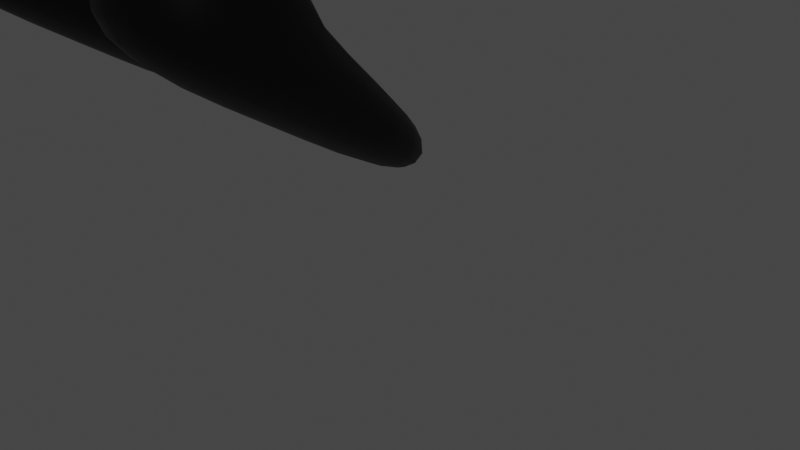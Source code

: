 # Source: person_model.blend  (saved by Blender 3.3.6; exported with 4.5.12 LTS)
import bpy
from mathutils import Matrix  # noqa: F401  (used for matrix-valued properties, if any)

bpy.ops.wm.read_factory_settings(use_empty=True)
scene = bpy.context.scene
scene.name = 'Scene'

# ---- collections
col_collection = bpy.data.collections.new('Collection'); scene.collection.children.link(col_collection)

# ---- materials (node trees are filled in below, after node groups)
mat_material_003 = bpy.data.materials.new('Material.003')
mat_material_003.use_transparent_shadow = False
mat_brown = bpy.data.materials.new('brown')
mat_brown.alpha_threshold = 0.0
mat_brown.use_transparent_shadow = False
mat_brown.roughness = 0.5
mat_brown.line_color = (0.0, 0.0, 0.0, 1.0)
mat_material_002 = bpy.data.materials.new('Material.002')
mat_material_002.use_transparent_shadow = False
mat_material_004 = bpy.data.materials.new('Material.004')
mat_material_004.use_transparent_shadow = False

# ---- material node trees
mat_material_003.use_nodes = True; mat_material_003.node_tree.nodes.clear()
_N = mat_material_003.node_tree.nodes; _L = mat_material_003.node_tree.links
n0 = _N.new('ShaderNodeBsdfPrincipled'); n0.name = 'Principled BSDF'; n0.location = (10, 300)
n0.distribution = 'GGX'
n0.subsurface_method = 'RANDOM_WALK_SKIN'
n0.inputs[0].default_value = (0.5457, 0.4342, 0.2831, 1.0)
n0.inputs[3].default_value = 1.45
n0.inputs[27].default_value = (0.0, 0.0, 0.0, 1.0)
n0.inputs[28].default_value = 1.0
n1 = _N.new('ShaderNodeOutputMaterial'); n1.name = 'Material Output'; n1.location = (300, 300)
_L.new(n0.outputs[0], n1.inputs[0])
n1.is_active_output = True
mat_brown.use_nodes = True; mat_brown.node_tree.nodes.clear()
_N = mat_brown.node_tree.nodes; _L = mat_brown.node_tree.links
n0 = _N.new('ShaderNodeOutputMaterial'); n0.name = 'Material Output'; n0.location = (300, 300)
n1 = _N.new('ShaderNodeBsdfPrincipled'); n1.name = 'Principled BSDF'; n1.location = (10, 300)
n1.distribution = 'GGX'
n1.subsurface_method = 'RANDOM_WALK_SKIN'
n1.inputs[3].default_value = 1.45
n1.inputs[8].default_value = 1.0
n1.inputs[27].default_value = (0.0, 0.0, 0.0, 1.0)
n1.inputs[28].default_value = 1.0
n2 = _N.new('ShaderNodeParticleInfo'); n2.name = 'Particle Info'; n2.location = (-180, 260)
n3 = _N.new('ShaderNodeMix'); n3.name = 'Mix'; n3.location = (-160, 180)
n3.data_type = 'RGBA'
n3.inputs[6].default_value = (0.305, 0.07036, 0.0, 1.0)
n3.inputs[7].default_value = (0.8, 0.8, 0.8, 1.0)
_L.new(n1.outputs[0], n0.inputs[0])
_L.new(n2.outputs[0], n3.inputs[0])
_L.new(n2.outputs[0], n1.inputs[10])
_L.new(n3.outputs[2], n1.inputs[0])
n0.is_active_output = True
mat_material_002.use_nodes = True; mat_material_002.node_tree.nodes.clear()
_N = mat_material_002.node_tree.nodes; _L = mat_material_002.node_tree.links
n0 = _N.new('ShaderNodeBsdfPrincipled'); n0.name = 'Principled BSDF'; n0.location = (10, 300)
n0.distribution = 'GGX'
n0.subsurface_method = 'RANDOM_WALK_SKIN'
n0.inputs[0].default_value = (0.0, 0.0, 0.0, 1.0)
n0.inputs[3].default_value = 1.45
n0.inputs[27].default_value = (0.0, 0.0, 0.0, 1.0)
n0.inputs[28].default_value = 1.0
n1 = _N.new('ShaderNodeOutputMaterial'); n1.name = 'Material Output'; n1.location = (300, 300)
_L.new(n0.outputs[0], n1.inputs[0])
n1.is_active_output = True
mat_material_004.use_nodes = True; mat_material_004.node_tree.nodes.clear()
_N = mat_material_004.node_tree.nodes; _L = mat_material_004.node_tree.links
n0 = _N.new('ShaderNodeBsdfPrincipled'); n0.name = 'Principled BSDF'; n0.location = (10, 300)
n0.distribution = 'GGX'
n0.subsurface_method = 'RANDOM_WALK_SKIN'
n0.inputs[0].default_value = (0.0, 0.0, 0.0, 1.0)
n0.inputs[3].default_value = 1.45
n0.inputs[27].default_value = (0.0, 0.0, 0.0, 1.0)
n0.inputs[28].default_value = 1.0
n1 = _N.new('ShaderNodeOutputMaterial'); n1.name = 'Material Output'; n1.location = (300, 300)
_L.new(n0.outputs[0], n1.inputs[0])
n1.is_active_output = True

# ---- world
world_world = bpy.data.worlds.new('World'); scene.world = world_world
world_world.use_nodes = True; world_world.node_tree.nodes.clear()
_N = world_world.node_tree.nodes; _L = world_world.node_tree.links
n0 = _N.new('ShaderNodeOutputWorld'); n0.name = 'World Output'; n0.location = (300, 300)
n1 = _N.new('ShaderNodeBackground'); n1.name = 'Background'; n1.location = (10, 300)
n1.inputs[0].default_value = (0.05088, 0.05088, 0.05088, 1.0)
_L.new(n1.outputs[0], n0.inputs[0])
n0.is_active_output = True
world_world.color = (0.05088, 0.05088, 0.05088)
world_world.use_sun_shadow = False
world_world.sun_shadow_jitter_overblur = 0.0

# ---- cameras
cam_camera = bpy.data.cameras.new('Camera')
cam_camera.clip_end = 100.0
cam_camera.ortho_scale = 7.314

# ---- lights
light_light = bpy.data.lights.new('Light', 'POINT')
light_light.transmission_factor = 0.0
light_light.energy = 1000.0
light_light.shadow_soft_size = 0.1
light_light.shadow_maximum_resolution = 0.006
light_light.use_absolute_resolution = True

# ---- meshes
me_cube_001 = bpy.data.meshes.new('Cube.001')
me_cube_001.from_pydata([(0.0, 0.6502, 6.953), (0.0, 0.6646, 5.538), (0.0, -0.763, 6.948), (0.0, -0.816, 5.464), (-1.025, 0.4252, 6.49), (-0.9964, 0.3987, 5.713), (-1.054, -0.3325, 6.481), (-0.9112, -0.5047, 5.565), (0.0, 0.5337, 4.597), (0.0, -1.02, 4.399), (-1.016, 0.3172, 4.597), (-1.016, -0.6072, 4.597), (-0.1886, 0.7202, 2.585), (-0.1886, -0.3294, 2.585), (-0.9954, 0.5231, 2.585), (-0.9954, -0.1322, 2.585), (-0.373, 0.2613, 0.2673), (-0.4148, -0.2632, 0.5851), (-0.8662, 0.2286, 0.2871), (-0.8662, -0.2045, 0.5496), (0.0, 0.6294, 5.983), (-0.9532, -0.3129, 5.71), (0.0, -0.6784, 5.624), (-1.04, 0.2811, 6.07), (0.0, -0.8395, 7.959), (-1.433, -0.5979, 7.862), (0.0, 0.5014, 7.964), (-1.407, 0.4171, 7.875), (0.0, 0.7487, 7.413), (-1.209, -0.5251, 6.941), (-1.18, 0.4899, 6.944), (0.0, -0.8599, 7.407), (-1.567, -0.5979, 7.787), (-1.541, 0.1512, 7.776), (-1.904, -0.5251, 7.281), (-1.882, 0.1564, 7.262), (-1.139, -0.4358, 7.123), (-1.113, 0.2386, 6.689), (-1.871, -0.4505, 7.245), (-1.845, 0.1564, 7.234), (-1.457, -0.3307, 4.947), (-1.441, 0.105, 4.956), (-1.841, -0.3307, 4.965), (-1.824, 0.105, 4.958), (-1.568, -0.09462, 3.783), (-1.509, -0.05741, 3.974), (-1.753, -0.3513, 3.989), (-1.776, 0.03499, 3.989), (-1.863, -0.3639, 5.957), (-1.398, -0.3954, 5.809), (-1.374, 0.1689, 5.814), (-1.844, 0.1144, 5.943), (-0.3669, 0.1726, -0.0328), (-0.4087, -0.3819, 0.3032), (-0.92, 0.1362, -0.01521), (-0.8715, -0.3472, 0.2822), (-0.3822, 0.831, -0.2293), (-0.9023, 0.6627, -0.1275), (-0.3719, 0.7216, -0.3867), (-0.8991, 0.5818, -0.3021), (-0.8315, -0.1329, 0.4695), (-0.439, -0.1796, 0.4695), (-0.8315, 0.2177, 0.4413), (-0.4072, 0.2405, 0.4148), (0.0, -0.6075, 8.091), (-0.3709, -0.4721, 8.066), (0.0, 0.01151, 8.091), (-0.3578, -0.09848, 8.067), (0.0, -0.2765, 8.725), (-0.376, -0.2036, 8.631), (0.0, 0.225, 8.3), (-0.3622, 0.1651, 8.32), (0.0, -0.1858, 9.098), (-0.4546, 0.04343, 8.978), (0.0, 0.7461, 8.416), (-0.4409, 0.6862, 8.435), (0.0, 0.2294, 9.535), (-0.5192, 0.3998, 9.398), (0.0, 1.078, 8.856), (-0.5055, 1.018, 8.875), (0.0, 0.5637, 9.66), (-0.3808, 0.5643, 9.631), (0.0, 1.213, 9.109), (-0.3595, 1.154, 9.128), (-0.2972, -0.3022, 8.512), (-0.2838, 0.005044, 8.253), (0.0, 0.0843, 8.217), (0.0, -0.382, 8.612), (-0.401, -0.124, 8.781), (-0.3873, 0.4813, 8.269), (0.0, 0.4526, 8.146), (0.0, -0.2468, 8.884), (-1.586, -0.1363, 3.706), (-1.514, -0.08276, 3.892), (-1.725, -0.3572, 3.898), (-1.755, 0.1269, 3.888), (-1.557, -0.1725, 4.197), (-1.57, 0.0512, 4.168), (-1.751, 0.07533, 4.164), (-1.845, -0.3567, 4.234), (-1.597, 0.133, 3.929), (-1.453, 0.06782, 3.903), (-1.539, 0.1041, 4.061), (-1.629, 0.1281, 4.057), (-1.575, -0.1571, 3.635), (-1.534, -0.0627, 3.643), (-1.672, -0.3506, 3.614), (-1.702, 0.1335, 3.604), (-1.551, 0.05202, 4.293), (-1.765, 0.06838, 4.286), (-1.832, -0.3348, 4.335), (-1.546, -0.2107, 4.31), (0.0, 0.6477, 5.111), (-0.9697, 0.3882, 5.111), (-0.9614, -0.4875, 5.151), (0.0, -1.021, 5.19), (-0.8315, 0.04229, 0.6697), (-0.8315, 0.2053, 0.4783), (-0.439, 0.0005738, 0.705), (-0.4072, 0.232, 0.4557), (-1.003, -0.3216, 3.387), (-0.1134, -0.6048, 3.387), (-1.003, 0.441, 3.387), (-0.1134, 0.6459, 3.387), (-1.001, -0.2549, 3.104), (-1.001, 0.4699, 3.104), (-0.1399, -0.5077, 3.104), (-0.1399, 0.6721, 3.104), (-0.9801, 0.3923, 5.217), (0.0, -0.9414, 5.169), (0.0, 0.6543, 5.149), (-0.9419, -0.4942, 5.184), (-0.9783, 0.2072, 5.682), (-1.031, 0.2646, 6.488), (-0.9954, 0.3842, 2.585), (-1.016, 0.1212, 4.597), (0.0, 0.2043, 4.555), (-0.1886, 0.4977, 2.585), (-0.8662, 0.1368, 0.3428), (-0.3819, 0.1501, 0.3347), (-1.021, 0.1552, 5.994), (-1.412, 0.2019, 7.872), (-1.186, 0.2747, 6.943), (-1.546, -0.007589, 7.778), (-1.887, 0.01189, 7.266), (-1.118, 0.09563, 6.781), (-1.85, 0.02772, 7.237), (-1.444, 0.01261, 4.954), (-1.828, 0.01261, 4.959), (-1.521, -0.0653, 3.933), (-1.771, -0.04692, 3.989), (-1.848, 0.01297, 5.946), (-1.379, 0.04925, 5.813), (-0.9097, 0.03371, 0.04784), (-0.3757, 0.05504, 0.03844), (-0.414, 0.1514, 0.4264), (-0.8315, 0.1434, 0.4473), (-0.3606, -0.1777, 8.067), (-0.3651, 0.08695, 8.386), (-0.4438, 0.5499, 8.55), (-0.5084, 0.8871, 8.986), (0.0, 1.076, 9.226), (-0.364, 1.029, 9.235), (-0.2866, -0.06008, 8.308), (-0.3902, 0.353, 8.378), (-1.529, -0.09411, 3.852), (-1.749, 0.02425, 3.891), (-1.771, -0.01626, 4.179), (-1.568, 0.003775, 4.174), (-1.542, -0.08271, 3.641), (-1.695, 0.03088, 3.606), (-1.55, -0.00368, 4.296), (-1.779, -0.0171, 4.297), (-0.968, 0.2026, 5.12), (-0.414, 0.1829, 0.5085), (-0.8315, 0.1708, 0.5188), (-0.1134, 0.3807, 3.387), (-1.003, 0.2793, 3.387), (-0.1399, 0.422, 3.104), (-1.001, 0.3163, 3.104), (-0.972, 0.2044, 5.21), (-0.9451, -0.1444, 5.624), (-0.9954, 0.1291, 2.585), (-1.016, -0.2385, 4.597), (-0.8662, -0.03178, 0.4449), (-1.855, -0.1732, 5.952), (-0.8908, -0.1544, 0.1636), (-0.8315, 0.00695, 0.4582), (0.0, 0.8228, 9.44), (-1.808, -0.1844, 4.206), (-1.805, -0.174, 4.315), (-0.9647, -0.1382, 5.135), (-0.8315, 0.1073, 0.5933), (-1.003, -0.01747, 3.387), (-1.001, 0.0342, 3.104), (-0.9571, -0.1406, 5.197), (-1.042, -0.03034, 6.485), (0.0, -0.4004, 4.478), (-0.1886, 0.08922, 2.585), (-0.3982, -0.054, 0.4584), (-0.9876, -0.07601, 5.853), (-1.423, -0.1931, 7.867), (-1.197, -0.1203, 6.942), (-1.557, -0.2991, 7.783), (-1.895, -0.2533, 7.273), (-1.128, -0.1668, 6.95), (-1.861, -0.2084, 7.241), (-1.451, -0.157, 4.951), (-1.835, -0.157, 4.962), (-1.544, -0.07978, 3.859), (-1.762, -0.1973, 3.989), (-1.389, -0.1703, 5.811), (-0.392, -0.1608, 0.1692), (-0.4263, -0.01204, 0.4477), (-0.3656, -0.3231, 8.067), (-0.3705, -0.05656, 8.507), (-0.4491, 0.2998, 8.762), (-0.5138, 0.6464, 9.19), (-0.3723, 0.7993, 9.431), (-0.2918, -0.1796, 8.409), (-0.3955, 0.1174, 8.577), (-1.558, -0.1149, 3.78), (-1.737, -0.1641, 3.895), (-1.562, -0.08329, 4.185), (-1.559, -0.1194, 3.638), (-1.684, -0.1575, 3.61), (-1.548, -0.1059, 4.303), (-0.4263, 0.09287, 0.6056), (-0.1134, -0.106, 3.387), (-0.1399, -0.0372, 3.104), (-0.5054, 0.3237, 9.309), (-0.4917, 0.9473, 8.781), (0.0, 1.007, 8.762), (0.0, 0.1408, 9.442), (-0.4946, 0.8151, 8.893), (-0.5, 0.5724, 9.098), (0.0, 0.8687, 8.578), (-0.4785, 0.175, 9.134), (-0.4647, 0.8088, 8.597), (0.0, -0.03249, 9.26), (-0.4676, 0.6744, 8.711), (-0.473, 0.4278, 8.92), (-1.037, 0.09672, 6.486), (0.0, -0.1399, 4.511), (-0.1886, 0.2652, 2.585), (-0.3912, 0.03393, 0.4051), (-1.002, 0.02359, 5.914), (-1.418, -0.0229, 7.869), (-1.193, 0.04985, 6.942), (-1.552, -0.1735, 7.781), (-1.892, -0.1391, 7.27), (-1.124, -0.05376, 6.877), (-1.856, -0.1067, 7.239), (-1.448, -0.08391, 4.952), (-1.832, -0.08391, 4.961), (-1.534, -0.07355, 3.891), (-1.766, -0.1325, 3.989), (-1.385, -0.07573, 5.812), (-0.385, -0.06779, 0.1129), (-0.421, 0.05839, 0.4385), (-0.3635, -0.2605, 8.067), (-0.3682, 0.005273, 8.454), (-0.4468, 0.4076, 8.67), (-0.5115, 0.7501, 9.102), (-0.3687, 0.8981, 9.346), (-0.2896, -0.1281, 8.365), (-0.3932, 0.2189, 8.491), (-1.545, -0.106, 3.811), (-1.742, -0.08298, 3.893), (-1.565, -0.04578, 4.18), (-1.552, -0.1036, 3.639), (-1.689, -0.07634, 3.608), (-1.548, -0.06187, 4.3), (-0.421, 0.1317, 0.5637), (-0.1134, 0.1037, 3.387), (-0.1399, 0.1606, 3.104), (-0.9594, 0.007088, 5.649), (-0.9954, 0.239, 2.585), (-1.016, -0.08353, 4.597), (-0.8662, 0.04086, 0.4009), (-1.852, -0.09297, 5.949), (-0.899, -0.07336, 0.1137), (-0.8315, 0.06573, 0.4535), (0.0, 0.9318, 9.348), (-1.792, -0.112, 4.194), (-1.794, -0.1064, 4.307), (-0.9661, 0.008601, 5.129), (-0.8315, 0.1346, 0.5612), (-1.003, 0.1104, 3.387), (-1.001, 0.1557, 3.104), (-0.9635, 0.008014, 5.203), (-0.4977, 0.677, 9.01), (-0.4707, 0.5341, 8.83)], [], [(29, 25, 32, 34), (22, 2, 6, 21), (140, 133, 4, 23), (113, 112, 8, 10), (23, 4, 0, 20), (126, 124, 15, 13), (115, 114, 11, 9), (173, 113, 10, 135), (118, 116, 19, 17), (179, 125, 14, 134), (229, 126, 13, 198), (125, 127, 12, 14), (17, 19, 55, 53), (175, 117, 18, 138), (227, 118, 17, 199), (117, 119, 16, 18), (5, 23, 20, 1), (132, 140, 23, 5), (3, 22, 21, 7), (26, 27, 67, 66), (28, 30, 27, 26), (29, 31, 24, 25), (6, 2, 31, 29), (0, 4, 30, 28), (196, 6, 29, 202), (204, 34, 32, 203), (141, 27, 33, 143), (29, 34, 38, 36), (27, 30, 35, 33), (49, 48, 42, 40), (144, 35, 39, 146), (202, 29, 36, 205), (35, 30, 37, 39), (223, 96, 44, 209), (211, 49, 40, 207), (51, 50, 41, 43), (151, 51, 43, 148), (47, 45, 93, 95), (45, 47, 100, 101), (167, 98, 47, 150), (96, 99, 46, 44), (146, 39, 51, 151), (39, 37, 50, 51), (205, 36, 49, 211), (36, 38, 48, 49), (186, 212, 53, 55), (138, 18, 54, 153), (199, 17, 53, 212), (52, 54, 59, 58), (57, 56, 58, 59), (54, 18, 57, 59), (18, 16, 56, 57), (16, 52, 58, 56), (14, 12, 63, 62), (198, 13, 61, 213), (134, 14, 62, 156), (13, 15, 60, 61), (86, 85, 71, 70), (201, 25, 65, 214), (25, 24, 64, 65), (90, 89, 75, 74), (219, 84, 69, 215), (84, 87, 68, 69), (232, 231, 79, 78), (220, 88, 73, 216), (88, 91, 72, 73), (217, 77, 81, 218), (235, 230, 77, 217), (230, 233, 76, 77), (188, 218, 81, 80), (77, 76, 80, 81), (78, 79, 83, 82), (65, 64, 87, 84), (214, 65, 84, 219), (66, 67, 85, 86), (69, 68, 91, 88), (215, 69, 88, 220), (70, 71, 89, 90), (92, 94, 106, 104), (150, 47, 95, 166), (44, 46, 94, 92), (209, 44, 92, 221), (111, 110, 99, 96), (172, 109, 98, 167), (109, 108, 97, 98), (226, 111, 96, 223), (103, 102, 101, 100), (97, 45, 101, 102), (98, 97, 102, 103), (47, 98, 103, 100), (224, 104, 106, 225), (221, 92, 104, 224), (95, 93, 105, 107), (166, 95, 107, 170), (207, 40, 111, 226), (43, 41, 108, 109), (148, 43, 109, 172), (40, 42, 110, 111), (180, 128, 113, 173), (129, 131, 114, 115), (128, 130, 112, 113), (62, 63, 119, 117), (213, 61, 118, 227), (156, 62, 117, 175), (61, 60, 116, 118), (10, 8, 123, 122), (197, 9, 121, 228), (135, 10, 122, 177), (9, 11, 120, 121), (122, 123, 127, 125), (228, 121, 126, 229), (177, 122, 125, 179), (121, 120, 124, 126), (5, 1, 130, 128), (3, 7, 131, 129), (132, 5, 128, 180), (276, 132, 180, 290), (288, 177, 179, 289), (123, 176, 178, 127), (278, 135, 177, 288), (8, 136, 176, 123), (282, 156, 175, 287), (63, 155, 174, 119), (290, 180, 173, 286), (254, 148, 172, 285), (41, 147, 171, 108), (268, 166, 170, 271), (93, 165, 169, 105), (105, 169, 170, 107), (108, 171, 168, 97), (285, 172, 167, 284), (45, 149, 165, 93), (256, 150, 166, 268), (71, 158, 164, 89), (67, 157, 163, 85), (82, 83, 162, 161), (231, 234, 160, 79), (79, 160, 162, 83), (89, 164, 159, 75), (85, 163, 158, 71), (27, 141, 157, 67), (277, 134, 156, 282), (12, 137, 155, 63), (16, 139, 154, 52), (279, 138, 153, 281), (54, 52, 154, 153), (37, 145, 152, 50), (252, 146, 151, 280), (284, 167, 150, 256), (280, 151, 148, 254), (50, 152, 147, 41), (97, 168, 149, 45), (30, 142, 145, 37), (250, 144, 146, 252), (247, 141, 143, 249), (35, 144, 143, 33), (4, 133, 142, 30), (276, 246, 140, 132), (119, 174, 139, 16), (287, 175, 138, 279), (127, 178, 137, 12), (289, 179, 134, 277), (286, 173, 135, 278), (246, 242, 133, 140), (21, 6, 196, 200), (114, 191, 183, 11), (124, 194, 182, 15), (116, 192, 184, 19), (7, 21, 200, 181), (25, 201, 203, 32), (34, 204, 206, 38), (48, 185, 208, 42), (99, 189, 210, 46), (38, 206, 185, 48), (19, 184, 186, 55), (15, 182, 187, 60), (46, 210, 222, 94), (110, 190, 189, 99), (94, 222, 225, 106), (42, 208, 190, 110), (131, 195, 191, 114), (60, 187, 192, 116), (11, 183, 193, 120), (120, 193, 194, 124), (7, 181, 195, 131), (274, 228, 229, 275), (243, 197, 228, 274), (259, 213, 227, 273), (253, 207, 226, 272), (267, 221, 224, 270), (270, 224, 225, 271), (272, 226, 223, 269), (255, 209, 221, 267), (261, 215, 220, 266), (260, 214, 219, 265), (283, 264, 218, 188), (291, 235, 217, 263), (263, 217, 218, 264), (266, 220, 216, 262), (265, 219, 215, 261), (247, 201, 214, 260), (244, 198, 213, 259), (245, 199, 212, 258), (281, 258, 212, 186), (251, 205, 211, 257), (257, 211, 207, 253), (269, 223, 209, 255), (248, 202, 205, 251), (250, 204, 203, 249), (242, 196, 202, 248), (273, 227, 199, 245), (275, 229, 198, 244), (292, 241, 235, 291), (238, 240, 234, 231), (237, 239, 233, 230), (241, 237, 230, 235), (236, 238, 231, 232), (74, 75, 238, 236), (216, 73, 237, 241), (73, 72, 239, 237), (75, 159, 240, 238), (262, 216, 241, 292), (159, 262, 292, 240), (240, 292, 291, 234), (178, 275, 244, 137), (174, 273, 245, 139), (133, 242, 248, 142), (144, 250, 249, 143), (142, 248, 251, 145), (168, 269, 255, 149), (152, 257, 253, 147), (145, 251, 257, 152), (153, 154, 258, 281), (139, 245, 258, 154), (137, 244, 259, 155), (141, 247, 260, 157), (163, 265, 261, 158), (164, 266, 262, 159), (160, 263, 264, 162), (234, 291, 263, 160), (161, 162, 264, 283), (157, 260, 265, 163), (158, 261, 266, 164), (149, 255, 267, 165), (171, 272, 269, 168), (169, 270, 271, 170), (165, 267, 270, 169), (147, 253, 272, 171), (155, 259, 273, 174), (136, 243, 274, 176), (176, 274, 275, 178), (200, 196, 242, 246), (191, 286, 278, 183), (194, 289, 277, 182), (192, 287, 279, 184), (181, 200, 246, 276), (201, 247, 249, 203), (204, 250, 252, 206), (185, 280, 254, 208), (189, 284, 256, 210), (206, 252, 280, 185), (184, 279, 281, 186), (182, 277, 282, 187), (210, 256, 268, 222), (190, 285, 284, 189), (222, 268, 271, 225), (208, 254, 285, 190), (195, 290, 286, 191), (187, 282, 287, 192), (183, 278, 288, 193), (193, 288, 289, 194), (181, 276, 290, 195)])
me_cube_001.polygons.foreach_set('use_smooth', [True] * 272)
_uv = me_cube_001.uv_layers.new(name='UVMap')
_uv.uv.foreach_set('vector', [0.625, 1.0, 0.625, 1.0, 0.625, 1.0, 0.625, 1.0, 0.4253, 0.75, 0.625, 0.75, 0.625, 1.0, 0.4253, 1.0, 0.4253, 0.197, 0.625, 0.197, 0.625, 0.25, 0.4253, 0.25, 0.375, 0.25, 0.375, 0.5, 0.375, 0.5, 0.375, 0.25, 0.4253, 0.25, 0.625, 0.25, 0.625, 0.5, 0.4253, 0.5, 0.375, 0.75, 0.375, 1.0, 0.375, 1.0, 0.375, 0.75, 0.375, 0.75, 0.375, 1.0, 0.375, 1.0, 0.375, 0.75, 0.375, 0.197, 0.375, 0.25, 0.375, 0.25, 0.375, 0.197, 0.375, 0.75, 0.375, 1.0, 0.375, 1.0, 0.375, 0.75, 0.375, 0.197, 0.375, 0.25, 0.375, 0.25, 0.375, 0.197, 0.0, 0.0, 0.0, 0.0, 0.0, 0.0, 0.0, 0.0, 0.375, 0.25, 0.375, 0.5, 0.375, 0.5, 0.375, 0.25, 0.375, 0.75, 0.375, 1.0, 0.375, 1.0, 0.375, 0.75, 0.375, 0.197, 0.375, 0.25, 0.375, 0.25, 0.375, 0.197, 0.0, 0.0, 0.0, 0.0, 0.0, 0.0, 0.0, 0.0, 0.375, 0.25, 0.375, 0.5, 0.375, 0.5, 0.375, 0.25, 0.375, 0.25, 0.4253, 0.25, 0.4253, 0.5, 0.375, 0.5, 0.375, 0.197, 0.4253, 0.197, 0.4253, 0.25, 0.375, 0.25, 0.375, 0.75, 0.4253, 0.75, 0.4253, 1.0, 0.375, 1.0, 0.625, 0.5, 0.625, 0.25, 0.625, 0.25, 0.625, 0.5, 0.625, 0.5, 0.625, 0.25, 0.625, 0.25, 0.625, 0.5, 0.625, 1.0, 0.625, 0.75, 0.625, 0.75, 0.625, 1.0, 0.625, 1.0, 0.625, 0.75, 0.625, 0.75, 0.625, 1.0, 0.625, 0.5, 0.625, 0.25, 0.625, 0.25, 0.625, 0.5, 0.625, 0.0997, 0.625, 0.0, 0.625, 0.0, 0.625, 0.0997, 0.625, 0.0997, 0.625, 0.0, 0.625, 0.0, 0.625, 0.0997, 0.875, 0.553, 0.875, 0.5, 0.875, 0.5, 0.875, 0.553, 0.625, 1.0, 0.625, 1.0, 0.625, 1.0, 0.625, 1.0, 0.625, 0.25, 0.625, 0.25, 0.625, 0.25, 0.625, 0.25, 0.625, 1.0, 0.625, 1.0, 0.625, 1.0, 0.625, 1.0, 0.625, 0.197, 0.625, 0.25, 0.625, 0.25, 0.625, 0.197, 0.625, 0.0997, 0.625, 0.0, 0.625, 0.0, 0.625, 0.0997, 0.625, 0.25, 0.625, 0.25, 0.625, 0.25, 0.625, 0.25, 0.625, 0.0997, 0.625, 0.0, 0.625, 0.0, 0.625, 0.09971, 0.625, 0.0997, 0.625, 0.0, 0.625, 0.0, 0.625, 0.0997, 0.625, 0.25, 0.625, 0.25, 0.625, 0.25, 0.625, 0.25, 0.625, 0.197, 0.625, 0.25, 0.625, 0.25, 0.625, 0.197, 0.625, 0.25, 0.625, 0.25, 0.625, 0.25, 0.625, 0.25, 0.625, 0.25, 0.625, 0.25, 0.625, 0.25, 0.625, 0.25, 0.625, 0.197, 0.625, 0.25, 0.625, 0.25, 0.625, 0.197, 0.625, 1.0, 0.625, 1.0, 0.625, 1.0, 0.625, 1.0, 0.625, 0.197, 0.625, 0.25, 0.625, 0.25, 0.625, 0.197, 0.625, 0.25, 0.625, 0.25, 0.625, 0.25, 0.625, 0.25, 0.625, 0.0997, 0.625, 0.0, 0.625, 0.0, 0.625, 0.0997, 0.625, 1.0, 0.625, 1.0, 0.625, 1.0, 0.625, 1.0, 0.125, 0.6503, 0.375, 0.6503, 0.375, 0.75, 0.125, 0.75, 0.375, 0.197, 0.375, 0.25, 0.375, 0.25, 0.375, 0.197, 0.0, 0.0, 0.0, 0.0, 0.0, 0.0, 0.0, 0.0, 0.375, 0.5, 0.125, 0.5, 0.125, 0.5, 0.375, 0.5, 0.375, 0.25, 0.375, 0.5, 0.375, 0.5, 0.375, 0.25, 0.375, 0.25, 0.375, 0.25, 0.375, 0.25, 0.375, 0.25, 0.375, 0.25, 0.375, 0.5, 0.375, 0.5, 0.375, 0.25, 0.0, 0.0, 0.0, 0.0, 0.0, 0.0, 0.0, 0.0, 0.375, 0.25, 0.375, 0.5, 0.375, 0.5, 0.375, 0.25, 0.0, 0.0, 0.0, 0.0, 0.0, 0.0, 0.0, 0.0, 0.375, 0.197, 0.375, 0.25, 0.375, 0.25, 0.375, 0.197, 0.375, 0.75, 0.375, 1.0, 0.375, 1.0, 0.375, 0.75, 0.625, 0.5, 0.625, 0.25, 0.625, 0.25, 0.625, 0.5, 0.875, 0.6503, 0.875, 0.75, 0.875, 0.75, 0.875, 0.6503, 0.625, 1.0, 0.625, 0.75, 0.625, 0.75, 0.625, 1.0, 0.625, 0.5, 0.625, 0.25, 0.625, 0.25, 0.625, 0.5, 0.875, 0.6503, 0.875, 0.75, 0.875, 0.75, 0.875, 0.6503, 0.625, 1.0, 0.625, 0.75, 0.625, 0.75, 0.625, 1.0, 0.625, 0.5, 0.625, 0.25, 0.625, 0.25, 0.625, 0.5, 0.875, 0.6503, 0.875, 0.75, 0.875, 0.75, 0.875, 0.6503, 0.625, 1.0, 0.625, 0.75, 0.625, 0.75, 0.625, 1.0, 0.875, 0.6503, 0.875, 0.75, 0.875, 0.75, 0.875, 0.6503, 0.875, 0.6503, 0.875, 0.75, 0.875, 0.75, 0.875, 0.6503, 0.625, 1.0, 0.625, 0.75, 0.625, 0.75, 0.625, 1.0, 0.625, 0.6503, 0.875, 0.6503, 0.875, 0.75, 0.625, 0.75, 0.625, 1.0, 0.625, 0.75, 0.625, 0.75, 0.625, 1.0, 0.625, 0.5, 0.625, 0.25, 0.625, 0.25, 0.625, 0.5, 0.625, 1.0, 0.625, 0.75, 0.625, 0.75, 0.625, 1.0, 0.875, 0.6503, 0.875, 0.75, 0.875, 0.75, 0.875, 0.6503, 0.625, 0.5, 0.625, 0.25, 0.625, 0.25, 0.625, 0.5, 0.625, 1.0, 0.625, 0.75, 0.625, 0.75, 0.625, 1.0, 0.875, 0.6503, 0.875, 0.75, 0.875, 0.75, 0.875, 0.6503, 0.625, 0.5, 0.625, 0.25, 0.625, 0.25, 0.625, 0.5, 0.625, 1.0, 0.625, 1.0, 0.625, 1.0, 0.625, 1.0, 0.625, 0.197, 0.625, 0.25, 0.625, 0.25, 0.625, 0.197, 0.625, 1.0, 0.625, 1.0, 0.625, 1.0, 0.625, 1.0, 0.625, 0.09971, 0.625, 0.0, 0.625, 0.0, 0.625, 0.0997, 0.625, 1.0, 0.625, 1.0, 0.625, 1.0, 0.625, 1.0, 0.625, 0.197, 0.625, 0.25, 0.625, 0.25, 0.625, 0.197, 0.625, 0.25, 0.625, 0.25, 0.625, 0.25, 0.625, 0.25, 0.625, 0.0997, 0.625, 0.0, 0.625, 0.0, 0.625, 0.0997, 0.625, 0.25, 0.625, 0.25, 0.625, 0.25, 0.625, 0.25, 0.625, 0.25, 0.625, 0.25, 0.625, 0.25, 0.625, 0.25, 0.625, 0.25, 0.625, 0.25, 0.625, 0.25, 0.625, 0.25, 0.625, 0.25, 0.625, 0.25, 0.625, 0.25, 0.625, 0.25, 0.625, 0.0997, 0.625, 0.0, 0.625, 0.0, 0.625, 0.0997, 0.625, 0.0997, 0.625, 0.0, 0.625, 0.0, 0.625, 0.0997, 0.625, 0.25, 0.625, 0.25, 0.625, 0.25, 0.625, 0.25, 0.625, 0.197, 0.625, 0.25, 0.625, 0.25, 0.625, 0.197, 0.625, 0.0997, 0.625, 0.0, 0.625, 0.0, 0.625, 0.0997, 0.625, 0.25, 0.625, 0.25, 0.625, 0.25, 0.625, 0.25, 0.625, 0.197, 0.625, 0.25, 0.625, 0.25, 0.625, 0.197, 0.625, 1.0, 0.625, 1.0, 0.625, 1.0, 0.625, 1.0, 0.375, 0.197, 0.375, 0.25, 0.375, 0.25, 0.375, 0.197, 0.375, 0.75, 0.375, 1.0, 0.375, 1.0, 0.375, 0.75, 0.375, 0.25, 0.375, 0.5, 0.375, 0.5, 0.375, 0.25, 0.375, 0.25, 0.375, 0.5, 0.375, 0.5, 0.375, 0.25, 0.0, 0.0, 0.0, 0.0, 0.0, 0.0, 0.0, 0.0, 0.375, 0.197, 0.375, 0.25, 0.375, 0.25, 0.375, 0.197, 0.375, 0.75, 0.375, 1.0, 0.375, 1.0, 0.375, 0.75, 0.375, 0.25, 0.375, 0.5, 0.375, 0.5, 0.375, 0.25, 0.0, 0.0, 0.0, 0.0, 0.0, 0.0, 0.0, 0.0, 0.375, 0.197, 0.375, 0.25, 0.375, 0.25, 0.375, 0.197, 0.375, 0.75, 0.375, 1.0, 0.375, 1.0, 0.375, 0.75, 0.375, 0.25, 0.375, 0.5, 0.375, 0.5, 0.375, 0.25, 0.0, 0.0, 0.0, 0.0, 0.0, 0.0, 0.0, 0.0, 0.375, 0.197, 0.375, 0.25, 0.375, 0.25, 0.375, 0.197, 0.375, 0.75, 0.375, 1.0, 0.375, 1.0, 0.375, 0.75, 0.375, 0.25, 0.375, 0.5, 0.375, 0.5, 0.375, 0.25, 0.375, 0.75, 0.375, 1.0, 0.375, 1.0, 0.375, 0.75, 0.375, 0.197, 0.375, 0.25, 0.375, 0.25, 0.375, 0.197, 0.375, 0.1416, 0.375, 0.197, 0.375, 0.197, 0.375, 0.1416, 0.375, 0.1416, 0.375, 0.197, 0.375, 0.197, 0.375, 0.1416, 0.0, 0.0, 0.0, 0.0, 0.0, 0.0, 0.0, 0.0, 0.375, 0.1416, 0.375, 0.197, 0.375, 0.197, 0.375, 0.1416, 0.0, 0.0, 0.0, 0.0, 0.0, 0.0, 0.0, 0.0, 0.375, 0.1414, 0.375, 0.197, 0.375, 0.197, 0.375, 0.1416, 0.0, 0.0, 0.0, 0.0, 0.0, 0.0, 0.0, 0.0, 0.375, 0.1416, 0.375, 0.197, 0.375, 0.197, 0.375, 0.1416, 0.625, 0.1416, 0.625, 0.197, 0.625, 0.197, 0.625, 0.1416, 0.625, 0.25, 0.625, 0.197, 0.625, 0.197, 0.625, 0.25, 0.625, 0.1416, 0.625, 0.197, 0.625, 0.197, 0.625, 0.1416, 0.625, 0.25, 0.625, 0.197, 0.625, 0.197, 0.625, 0.25, 0.625, 0.25, 0.625, 0.197, 0.625, 0.197, 0.625, 0.25, 0.625, 0.25, 0.625, 0.197, 0.625, 0.197, 0.625, 0.25, 0.625, 0.1416, 0.625, 0.197, 0.625, 0.197, 0.625, 0.1416, 0.625, 0.25, 0.625, 0.197, 0.625, 0.197, 0.625, 0.25, 0.625, 0.1416, 0.625, 0.197, 0.625, 0.197, 0.625, 0.1416, 0.875, 0.5, 0.875, 0.553, 0.875, 0.553, 0.875, 0.5, 0.875, 0.5, 0.875, 0.553, 0.875, 0.553, 0.875, 0.5, 0.625, 0.5, 0.875, 0.5, 0.875, 0.553, 0.625, 0.553, 0.875, 0.5, 0.875, 0.553, 0.875, 0.553, 0.875, 0.5, 0.875, 0.5, 0.875, 0.553, 0.875, 0.553, 0.875, 0.5, 0.875, 0.5, 0.875, 0.553, 0.875, 0.553, 0.875, 0.5, 0.875, 0.5, 0.875, 0.553, 0.875, 0.553, 0.875, 0.5, 0.875, 0.5, 0.875, 0.553, 0.875, 0.553, 0.875, 0.5, 0.375, 0.1416, 0.375, 0.197, 0.375, 0.197, 0.375, 0.1414, 0.0, 0.0, 0.0, 0.0, 0.0, 0.0, 0.0, 0.0, 0.0, 0.0, 0.0, 0.0, 0.0, 0.0, 0.0, 0.0, 0.375, 0.1416, 0.375, 0.197, 0.375, 0.197, 0.375, 0.1416, 0.125, 0.5, 0.375, 0.5, 0.375, 0.553, 0.125, 0.553, 0.625, 0.25, 0.625, 0.197, 0.625, 0.197, 0.625, 0.25, 0.625, 0.1416, 0.625, 0.197, 0.625, 0.197, 0.625, 0.1416, 0.625, 0.1416, 0.625, 0.197, 0.625, 0.197, 0.625, 0.1416, 0.625, 0.1416, 0.625, 0.197, 0.625, 0.197, 0.625, 0.1416, 0.625, 0.25, 0.625, 0.197, 0.625, 0.197, 0.625, 0.25, 0.625, 0.25, 0.625, 0.197, 0.625, 0.197, 0.625, 0.25, 0.625, 0.25, 0.625, 0.197, 0.625, 0.197, 0.625, 0.25, 0.625, 0.1416, 0.625, 0.197, 0.625, 0.197, 0.625, 0.1416, 0.875, 0.6084, 0.875, 0.553, 0.875, 0.553, 0.875, 0.6084, 0.625, 0.25, 0.625, 0.197, 0.625, 0.197, 0.625, 0.25, 0.625, 0.25, 0.625, 0.197, 0.625, 0.197, 0.625, 0.25, 0.375, 0.1416, 0.4253, 0.1416, 0.4253, 0.197, 0.375, 0.197, 0.0, 0.0, 0.0, 0.0, 0.0, 0.0, 0.0, 0.0, 0.375, 0.1416, 0.375, 0.197, 0.375, 0.197, 0.375, 0.1416, 0.0, 0.0, 0.0, 0.0, 0.0, 0.0, 0.0, 0.0, 0.375, 0.1416, 0.375, 0.197, 0.375, 0.197, 0.375, 0.1416, 0.375, 0.1416, 0.375, 0.197, 0.375, 0.197, 0.375, 0.1416, 0.4253, 0.1416, 0.625, 0.1416, 0.625, 0.197, 0.4253, 0.197, 0.4253, 0.0, 0.625, 0.0, 0.625, 0.0997, 0.4253, 0.0997, 0.375, 0.0, 0.375, 0.0997, 0.375, 0.0997, 0.375, 0.0, 0.375, 0.0, 0.375, 0.0997, 0.375, 0.0997, 0.375, 0.0, 0.375, 0.0, 0.375, 0.0997, 0.375, 0.0997, 0.375, 0.0, 0.375, 0.0, 0.4253, 0.0, 0.4253, 0.0997, 0.375, 0.0997, 0.875, 0.75, 0.875, 0.6503, 0.875, 0.6503, 0.875, 0.75, 0.625, 0.0, 0.625, 0.0997, 0.625, 0.0997, 0.625, 0.0, 0.625, 0.0, 0.625, 0.0997, 0.625, 0.0997, 0.625, 0.0, 0.625, 0.0, 0.625, 0.0997, 0.625, 0.0997, 0.625, 0.0, 0.625, 0.0, 0.625, 0.0997, 0.625, 0.0997, 0.625, 0.0, 0.375, 0.0, 0.375, 0.0997, 0.375, 0.0997, 0.375, 0.0, 0.375, 0.0, 0.375, 0.0997, 0.375, 0.09971, 0.375, 0.0, 0.625, 0.0, 0.625, 0.0997, 0.625, 0.0997, 0.625, 0.0, 0.625, 0.0, 0.625, 0.0997, 0.625, 0.0997, 0.625, 0.0, 0.625, 0.0, 0.625, 0.0997, 0.625, 0.0997, 0.625, 0.0, 0.625, 0.0, 0.625, 0.0997, 0.625, 0.0997, 0.625, 0.0, 0.375, 0.0, 0.375, 0.0997, 0.375, 0.0997, 0.375, 0.0, 0.375, 0.0, 0.375, 0.09971, 0.375, 0.0997, 0.375, 0.0, 0.375, 0.0, 0.375, 0.0997, 0.375, 0.0997, 0.375, 0.0, 0.375, 0.0, 0.375, 0.0997, 0.375, 0.0997, 0.375, 0.0, 0.375, 0.0, 0.375, 0.0997, 0.375, 0.0997, 0.375, 0.0, 0.0, 0.0, 0.0, 0.0, 0.0, 0.0, 0.0, 0.0, 0.0, 0.0, 0.0, 0.0, 0.0, 0.0, 0.0, 0.0, 0.0, 0.0, 0.0, 0.0, 0.0, 0.0, 0.0, 0.0, 0.625, 0.1416, 0.625, 0.0997, 0.625, 0.0997, 0.625, 0.1416, 0.625, 0.1416, 0.625, 0.0997, 0.625, 0.0997, 0.625, 0.1416, 0.625, 0.1416, 0.625, 0.0997, 0.625, 0.0997, 0.625, 0.1416, 0.625, 0.1416, 0.625, 0.0997, 0.625, 0.0997, 0.625, 0.1416, 0.625, 0.1417, 0.625, 0.09971, 0.625, 0.0997, 0.625, 0.1416, 0.875, 0.6084, 0.875, 0.6503, 0.875, 0.6503, 0.875, 0.6084, 0.875, 0.6084, 0.875, 0.6503, 0.875, 0.6503, 0.875, 0.6084, 0.625, 0.6084, 0.875, 0.6084, 0.875, 0.6503, 0.625, 0.6503, 0.875, 0.6084, 0.875, 0.6503, 0.875, 0.6503, 0.875, 0.6084, 0.875, 0.6084, 0.875, 0.6503, 0.875, 0.6503, 0.875, 0.6084, 0.875, 0.6084, 0.875, 0.6503, 0.875, 0.6503, 0.875, 0.6084, 0.875, 0.6084, 0.875, 0.6503, 0.875, 0.6503, 0.875, 0.6084, 0.875, 0.6084, 0.875, 0.6503, 0.875, 0.6503, 0.875, 0.6084, 0.0, 0.0, 0.0, 0.0, 0.0, 0.0, 0.0, 0.0, 0.0, 0.0, 0.0, 0.0, 0.0, 0.0, 0.0, 0.0, 0.125, 0.6084, 0.375, 0.6084, 0.375, 0.6503, 0.125, 0.6503, 0.625, 0.1416, 0.625, 0.0997, 0.625, 0.0997, 0.625, 0.1416, 0.625, 0.1416, 0.625, 0.0997, 0.625, 0.0997, 0.625, 0.1416, 0.625, 0.1416, 0.625, 0.0997, 0.625, 0.09971, 0.625, 0.1417, 0.625, 0.1416, 0.625, 0.0997, 0.625, 0.0997, 0.625, 0.1416, 0.625, 0.1416, 0.625, 0.0997, 0.625, 0.0997, 0.625, 0.1416, 0.625, 0.1416, 0.625, 0.0997, 0.625, 0.0997, 0.625, 0.1416, 0.0, 0.0, 0.0, 0.0, 0.0, 0.0, 0.0, 0.0, 0.0, 0.0, 0.0, 0.0, 0.0, 0.0, 0.0, 0.0, 0.875, 0.6084, 0.875, 0.6503, 0.875, 0.6503, 0.875, 0.6084, 0.875, 0.5, 0.875, 0.553, 0.875, 0.553, 0.875, 0.5, 0.625, 1.0, 0.625, 0.75, 0.625, 0.75, 0.625, 1.0, 0.875, 0.6503, 0.875, 0.75, 0.875, 0.75, 0.875, 0.6503, 0.625, 0.5, 0.625, 0.25, 0.625, 0.25, 0.625, 0.5, 0.625, 0.5, 0.625, 0.25, 0.625, 0.25, 0.625, 0.5, 0.875, 0.6503, 0.875, 0.75, 0.875, 0.75, 0.875, 0.6503, 0.625, 1.0, 0.625, 0.75, 0.625, 0.75, 0.625, 1.0, 0.875, 0.5, 0.875, 0.553, 0.875, 0.553, 0.875, 0.5, 0.875, 0.6084, 0.875, 0.6503, 0.875, 0.6503, 0.875, 0.6084, 0.875, 0.553, 0.875, 0.6084, 0.875, 0.6084, 0.875, 0.553, 0.875, 0.553, 0.875, 0.6084, 0.875, 0.6084, 0.875, 0.553, 0.0, 0.0, 0.0, 0.0, 0.0, 0.0, 0.0, 0.0, 0.0, 0.0, 0.0, 0.0, 0.0, 0.0, 0.0, 0.0, 0.625, 0.197, 0.625, 0.1416, 0.625, 0.1416, 0.625, 0.197, 0.625, 0.197, 0.625, 0.1416, 0.625, 0.1416, 0.625, 0.197, 0.625, 0.197, 0.625, 0.1416, 0.625, 0.1416, 0.625, 0.197, 0.625, 0.197, 0.625, 0.1416, 0.625, 0.1417, 0.625, 0.197, 0.625, 0.197, 0.625, 0.1416, 0.625, 0.1416, 0.625, 0.197, 0.625, 0.197, 0.625, 0.1416, 0.625, 0.1416, 0.625, 0.197, 0.125, 0.553, 0.375, 0.553, 0.375, 0.6084, 0.125, 0.6084, 0.0, 0.0, 0.0, 0.0, 0.0, 0.0, 0.0, 0.0, 0.0, 0.0, 0.0, 0.0, 0.0, 0.0, 0.0, 0.0, 0.875, 0.553, 0.875, 0.6084, 0.875, 0.6084, 0.875, 0.553, 0.875, 0.553, 0.875, 0.6084, 0.875, 0.6084, 0.875, 0.553, 0.875, 0.553, 0.875, 0.6084, 0.875, 0.6084, 0.875, 0.553, 0.875, 0.553, 0.875, 0.6084, 0.875, 0.6084, 0.875, 0.553, 0.875, 0.553, 0.875, 0.6084, 0.875, 0.6084, 0.875, 0.553, 0.625, 0.553, 0.875, 0.553, 0.875, 0.6084, 0.625, 0.6084, 0.875, 0.553, 0.875, 0.6084, 0.875, 0.6084, 0.875, 0.553, 0.875, 0.553, 0.875, 0.6084, 0.875, 0.6084, 0.875, 0.553, 0.625, 0.197, 0.625, 0.1417, 0.625, 0.1416, 0.625, 0.197, 0.625, 0.197, 0.625, 0.1416, 0.625, 0.1416, 0.625, 0.197, 0.625, 0.197, 0.625, 0.1416, 0.625, 0.1416, 0.625, 0.197, 0.625, 0.197, 0.625, 0.1416, 0.625, 0.1416, 0.625, 0.197, 0.625, 0.197, 0.625, 0.1416, 0.625, 0.1416, 0.625, 0.197, 0.0, 0.0, 0.0, 0.0, 0.0, 0.0, 0.0, 0.0, 0.0, 0.0, 0.0, 0.0, 0.0, 0.0, 0.0, 0.0, 0.0, 0.0, 0.0, 0.0, 0.0, 0.0, 0.0, 0.0, 0.4253, 0.0997, 0.625, 0.0997, 0.625, 0.1416, 0.4253, 0.1416, 0.375, 0.0997, 0.375, 0.1416, 0.375, 0.1416, 0.375, 0.0997, 0.375, 0.0997, 0.375, 0.1416, 0.375, 0.1416, 0.375, 0.0997, 0.375, 0.0997, 0.375, 0.1416, 0.375, 0.1416, 0.375, 0.0997, 0.375, 0.0997, 0.4253, 0.0997, 0.4253, 0.1416, 0.375, 0.1416, 0.875, 0.6503, 0.875, 0.6084, 0.875, 0.6084, 0.875, 0.6503, 0.625, 0.0997, 0.625, 0.1416, 0.625, 0.1416, 0.625, 0.0997, 0.625, 0.0997, 0.625, 0.1416, 0.625, 0.1416, 0.625, 0.0997, 0.625, 0.0997, 0.625, 0.1416, 0.625, 0.1416, 0.625, 0.0997, 0.625, 0.0997, 0.625, 0.1416, 0.625, 0.1416, 0.625, 0.0997, 0.375, 0.0997, 0.375, 0.1416, 0.375, 0.1416, 0.375, 0.0997, 0.375, 0.0997, 0.375, 0.1416, 0.375, 0.1414, 0.375, 0.09971, 0.625, 0.0997, 0.625, 0.1416, 0.625, 0.1416, 0.625, 0.0997, 0.625, 0.0997, 0.625, 0.1416, 0.625, 0.1416, 0.625, 0.0997, 0.625, 0.0997, 0.625, 0.1416, 0.625, 0.1416, 0.625, 0.0997, 0.625, 0.0997, 0.625, 0.1416, 0.625, 0.1416, 0.625, 0.0997, 0.375, 0.0997, 0.375, 0.1416, 0.375, 0.1416, 0.375, 0.0997, 0.375, 0.09971, 0.375, 0.1414, 0.375, 0.1416, 0.375, 0.0997, 0.375, 0.0997, 0.375, 0.1416, 0.375, 0.1416, 0.375, 0.0997, 0.375, 0.0997, 0.375, 0.1416, 0.375, 0.1416, 0.375, 0.0997, 0.375, 0.0997, 0.375, 0.1416, 0.375, 0.1416, 0.375, 0.0997])
me_cube_001.materials.append(mat_material_003)
me_cube_001.use_mirror_vertex_groups = False
me_cube_001.update()
me_cube_002 = bpy.data.meshes.new('Cube.002')
me_cube_002.from_pydata([(0.0, 0.7214, 4.518), (0.0, -0.8757, 4.329), (-1.168, 0.3805, 4.681), (-1.168, -0.7164, 4.681), (-0.06967, 1.054, 2.578), (-0.07955, -0.5311, 2.554), (-1.107, 0.5956, 2.578), (-1.142, -0.1528, 2.554), (-0.9304, -0.2532, 0.3184), (-0.4035, -0.4736, 0.3184), (-0.9304, 0.1408, 0.3184), (-0.2978, 0.4339, 0.3184), (0.0, 0.9042, 5.225), (-1.109, 0.4648, 5.225), (-1.098, -0.5744, 5.267), (0.0, -1.15, 5.288), (-0.911, -0.2532, 0.3759), (-0.911, 0.1408, 0.3759), (-0.4035, -0.3292, 0.3759), (-0.3623, 0.1894, 0.3759), (-1.153, -0.3775, 3.402), (0.0, -0.8428, 3.402), (-1.153, 0.5274, 3.402), (0.0, 0.9674, 3.402), (-1.149, -0.2983, 3.103), (-1.113, 0.5379, 3.08), (-0.01659, -0.7427, 3.103), (-0.01216, 1.002, 3.08), (-1.123, 0.4696, 5.337), (0.0, -1.064, 5.286), (0.0, 0.7805, 5.265), (-1.073, -0.5823, 5.302)], [], [(13, 12, 0, 2), (26, 24, 7, 5), (15, 14, 3, 1), (14, 13, 2, 3), (24, 25, 6, 7), (27, 26, 5, 4), (25, 27, 4, 6), (6, 4, 11, 10), (4, 5, 9, 11), (7, 6, 10, 8), (5, 7, 8, 9), (31, 28, 13, 14), (29, 31, 14, 15), (28, 30, 12, 13), (10, 11, 19, 17), (11, 9, 18, 19), (8, 10, 17, 16), (9, 8, 16, 18), (2, 0, 23, 22), (0, 1, 21, 23), (3, 2, 22, 20), (1, 3, 20, 21), (22, 23, 27, 25), (23, 21, 26, 27), (20, 22, 25, 24), (21, 20, 24, 26)])
me_cube_002.polygons.foreach_set('use_smooth', [True] * 26)
_uv = me_cube_002.uv_layers.new(name='UVMap')
_uv.uv.foreach_set('vector', [0.375, 0.25, 0.375, 0.5, 0.375, 0.5, 0.375, 0.25, 0.375, 0.75, 0.375, 1.0, 0.375, 1.0, 0.375, 0.75, 0.375, 0.75, 0.375, 1.0, 0.375, 1.0, 0.375, 0.75, 0.375, 0.0, 0.375, 0.25, 0.375, 0.25, 0.375, 0.0, 0.375, 0.0, 0.375, 0.25, 0.375, 0.25, 0.375, 0.0, 0.0, 0.0, 0.0, 0.0, 0.0, 0.0, 0.0, 0.0, 0.375, 0.25, 0.375, 0.5, 0.375, 0.5, 0.375, 0.25, 0.375, 0.25, 0.375, 0.5, 0.375, 0.5, 0.375, 0.25, 0.0, 0.0, 0.0, 0.0, 0.0, 0.0, 0.0, 0.0, 0.375, 0.0, 0.375, 0.25, 0.375, 0.25, 0.375, 0.0, 0.375, 0.75, 0.375, 1.0, 0.375, 1.0, 0.375, 0.75, 0.375, 0.0, 0.375, 0.25, 0.375, 0.25, 0.375, 0.0, 0.375, 0.75, 0.375, 1.0, 0.375, 1.0, 0.375, 0.75, 0.375, 0.25, 0.375, 0.5, 0.375, 0.5, 0.375, 0.25, 0.375, 0.25, 0.375, 0.5, 0.375, 0.5, 0.375, 0.25, 0.0, 0.0, 0.0, 0.0, 0.0, 0.0, 0.0, 0.0, 0.375, 0.0, 0.375, 0.25, 0.375, 0.25, 0.375, 0.0, 0.375, 0.75, 0.375, 1.0, 0.375, 1.0, 0.375, 0.75, 0.375, 0.25, 0.375, 0.5, 0.375, 0.5, 0.375, 0.25, 0.0, 0.0, 0.0, 0.0, 0.0, 0.0, 0.0, 0.0, 0.375, 0.0, 0.375, 0.25, 0.375, 0.25, 0.375, 0.0, 0.375, 0.75, 0.375, 1.0, 0.375, 1.0, 0.375, 0.75, 0.375, 0.25, 0.375, 0.5, 0.375, 0.5, 0.375, 0.25, 0.0, 0.0, 0.0, 0.0, 0.0, 0.0, 0.0, 0.0, 0.375, 0.0, 0.375, 0.25, 0.375, 0.25, 0.375, 0.0, 0.375, 0.75, 0.375, 1.0, 0.375, 1.0, 0.375, 0.75])
me_cube_002.materials.append(mat_brown)
me_cube_002.use_mirror_vertex_groups = False
me_cube_002.update()
me_cube_003 = bpy.data.meshes.new('Cube.003')
me_cube_003.from_pydata([(-0.2956, 0.2854, 0.2819), (-0.3497, -0.3945, 0.6939), (-0.9349, 0.2431, 0.3075), (-0.9349, -0.3185, 0.6478), (-0.2876, 0.1704, -0.1071), (-0.3417, -0.5484, 0.3285), (-1.005, 0.1232, -0.08435), (-0.9417, -0.5034, 0.3012), (-0.3074, 1.024, -0.3619), (-0.9817, 0.8058, -0.2299), (-0.2941, 0.8822, -0.5659), (-0.9776, 0.7009, -0.4563), (-0.8898, 0.001489, 0.8035), (-0.8898, 0.2128, 0.5554), (-0.3811, -0.05258, 0.8493), (-0.3399, 0.2474, 0.5261)], [], [(14, 12, 3, 1), (1, 3, 7, 5), (12, 13, 2, 3), (15, 14, 1, 0), (13, 15, 0, 2), (6, 4, 5, 7), (3, 2, 6, 7), (0, 1, 5, 4), (4, 6, 11, 10), (9, 8, 10, 11), (6, 2, 9, 11), (2, 0, 8, 9), (0, 4, 10, 8)])
me_cube_003.polygons.foreach_set('use_smooth', [True] * 13)
_uv = me_cube_003.uv_layers.new(name='UVMap')
_uv.uv.foreach_set('vector', [0.375, 0.75, 0.375, 1.0, 0.375, 1.0, 0.375, 0.75, 0.375, 0.75, 0.375, 1.0, 0.375, 1.0, 0.375, 0.75, 0.375, 0.0, 0.375, 0.25, 0.375, 0.25, 0.375, 0.0, 0.0, 0.0, 0.0, 0.0, 0.0, 0.0, 0.0, 0.0, 0.375, 0.25, 0.375, 0.5, 0.375, 0.5, 0.375, 0.25, 0.125, 0.5, 0.375, 0.5, 0.375, 0.75, 0.125, 0.75, 0.375, 0.0, 0.375, 0.25, 0.375, 0.25, 0.375, 0.0, 0.0, 0.0, 0.0, 0.0, 0.0, 0.0, 0.0, 0.0, 0.375, 0.5, 0.125, 0.5, 0.125, 0.5, 0.375, 0.5, 0.375, 0.25, 0.375, 0.5, 0.375, 0.5, 0.375, 0.25, 0.375, 0.25, 0.375, 0.25, 0.375, 0.25, 0.375, 0.25, 0.375, 0.25, 0.375, 0.5, 0.375, 0.5, 0.375, 0.25, 0.0, 0.0, 0.0, 0.0, 0.0, 0.0, 0.0, 0.0])
me_cube_003.materials.append(mat_material_002)
me_cube_003.use_mirror_vertex_groups = False
me_cube_003.update()
me_cube_004 = bpy.data.meshes.new('Cube.004')
me_cube_004.from_pydata([(0.0, -0.2217, 9.096), (-0.4622, 0.01873, 8.971), (0.0, 0.2138, 9.555), (-0.53, 0.3925, 9.411), (0.0, 1.104, 8.842), (-0.5156, 1.041, 8.862), (0.0, 0.5644, 9.685), (-0.3849, 0.565, 9.655), (0.0, 1.246, 9.108), (-0.3625, 1.183, 9.128), (-0.4061, -0.1569, 8.764), (0.0, -0.2856, 8.871), (-0.5187, 0.9035, 8.979), (0.0, 1.101, 9.23), (-0.3672, 1.052, 9.24), (0.0, 0.8361, 9.455), (-0.4565, 0.2876, 8.743), (-0.5243, 0.6511, 9.192), (-0.376, 0.8115, 9.445), (-0.4003, 0.09629, 8.55), (-0.5156, 0.3127, 9.317), (0.0, 0.1208, 9.457), (-0.5042, 0.828, 8.881), (-0.5098, 0.5735, 9.096), (-0.4873, 0.1568, 9.133), (0.0, -0.06089, 9.266), (-0.4815, 0.4218, 8.909), (-0.5219, 0.7599, 9.1), (-0.3722, 0.9151, 9.356), (0.0, 0.9504, 9.358), (-0.5074, 0.6832, 9.004), (-0.4791, 0.5333, 8.815)], [], [(19, 10, 1, 16), (10, 11, 0, 1), (17, 3, 7, 18), (23, 20, 3, 17), (20, 21, 2, 3), (15, 18, 7, 6), (3, 2, 6, 7), (4, 5, 9, 8), (8, 9, 14, 13), (5, 12, 14, 9), (29, 28, 18, 15), (30, 23, 17, 27), (27, 17, 18, 28), (31, 26, 23, 30), (24, 25, 21, 20), (26, 24, 20, 23), (16, 1, 24, 26), (1, 0, 25, 24), (12, 27, 28, 14), (22, 30, 27, 12), (13, 14, 28, 29)])
me_cube_004.polygons.foreach_set('use_smooth', [True] * 21)
_uv = me_cube_004.uv_layers.new(name='UVMap')
_uv.uv.foreach_set('vector', [0.875, 0.6503, 0.875, 0.75, 0.875, 0.75, 0.875, 0.6503, 0.625, 1.0, 0.625, 0.75, 0.625, 0.75, 0.625, 1.0, 0.875, 0.6503, 0.875, 0.75, 0.875, 0.75, 0.875, 0.6503, 0.875, 0.6503, 0.875, 0.75, 0.875, 0.75, 0.875, 0.6503, 0.625, 1.0, 0.625, 0.75, 0.625, 0.75, 0.625, 1.0, 0.625, 0.6503, 0.875, 0.6503, 0.875, 0.75, 0.625, 0.75, 0.625, 1.0, 0.625, 0.75, 0.625, 0.75, 0.625, 1.0, 0.625, 0.5, 0.625, 0.25, 0.625, 0.25, 0.625, 0.5, 0.625, 0.5, 0.875, 0.5, 0.875, 0.553, 0.625, 0.553, 0.875, 0.5, 0.875, 0.553, 0.875, 0.553, 0.875, 0.5, 0.625, 0.6084, 0.875, 0.6084, 0.875, 0.6503, 0.625, 0.6503, 0.875, 0.6084, 0.875, 0.6503, 0.875, 0.6503, 0.875, 0.6084, 0.875, 0.6084, 0.875, 0.6503, 0.875, 0.6503, 0.875, 0.6084, 0.875, 0.6084, 0.875, 0.6503, 0.875, 0.6503, 0.875, 0.6084, 0.625, 1.0, 0.625, 0.75, 0.625, 0.75, 0.625, 1.0, 0.875, 0.6503, 0.875, 0.75, 0.875, 0.75, 0.875, 0.6503, 0.875, 0.6503, 0.875, 0.75, 0.875, 0.75, 0.875, 0.6503, 0.625, 1.0, 0.625, 0.75, 0.625, 0.75, 0.625, 1.0, 0.875, 0.553, 0.875, 0.6084, 0.875, 0.6084, 0.875, 0.553, 0.875, 0.553, 0.875, 0.6084, 0.875, 0.6084, 0.875, 0.553, 0.625, 0.553, 0.875, 0.553, 0.875, 0.6084, 0.625, 0.6084])
me_cube_004.materials.append(mat_material_004)
me_cube_004.use_mirror_vertex_groups = False
me_cube_004.update()

# ---- objects
ob_light = bpy.data.objects.new('Light', light_light)
ob_camera = bpy.data.objects.new('Camera', cam_camera)
ob_original_model = bpy.data.objects.new('original model', me_cube_001)
ob_pants = bpy.data.objects.new('pants', me_cube_002)
ob_shoes = bpy.data.objects.new('shoes', me_cube_003)
ob_original_model_001 = bpy.data.objects.new('original model.001', me_cube_004)

# ---- transforms, parenting, visibility, modifiers, constraints
ob_light.location = (40.43, -21.11, 16.72)
ob_light.rotation_euler = (0.6503, 0.05522, 1.866)
ob_light.lock_rotations_4d = False
ob_light.empty_display_type = 'ARROWS'
ob_light.color = (0.0, 0.0, 0.0, 0.0)
ob_light.lineart.crease_threshold = 0.0
ob_camera.location = (34.72, -19.07, 12.7)
ob_camera.rotation_euler = (1.109, 0.0, 0.8149)
ob_camera.lock_rotations_4d = False
ob_camera.empty_display_type = 'ARROWS'
ob_camera.color = (0.0, 0.0, 0.0, 0.0)
ob_camera.display_type = 'WIRE'
ob_camera.lineart.crease_threshold = 0.0
ob_original_model.location = (0.0, 0.0, 0.0)
ob_original_model.scale = (10.0, 10.0, 10.0)
ob_original_model.lock_rotations_4d = False
ob_original_model.empty_display_type = 'ARROWS'
ob_original_model.lineart.crease_threshold = 0.0
_m = ob_original_model.modifiers.new('Mirror', 'MIRROR')
_m.use_clip = True
_m = ob_original_model.modifiers.new('Subdivision', 'SUBSURF')
_m.levels = 2
ob_pants.location = (0.0, 0.0, 0.0)
ob_pants.scale = (10.0, 10.0, 10.0)
ob_pants.lock_rotations_4d = False
ob_pants.empty_display_type = 'ARROWS'
ob_pants.lineart.crease_threshold = 0.0
_m = ob_pants.modifiers.new('Mirror', 'MIRROR')
_m.use_clip = True
_m = ob_pants.modifiers.new('Subdivision', 'SUBSURF')
_m.levels = 2
ob_shoes.location = (0.0, 0.0, 0.0)
ob_shoes.scale = (10.0, 10.0, 10.0)
ob_shoes.lock_rotations_4d = False
ob_shoes.empty_display_type = 'ARROWS'
ob_shoes.lineart.crease_threshold = 0.0
_m = ob_shoes.modifiers.new('Mirror', 'MIRROR')
_m.use_clip = True
_m = ob_shoes.modifiers.new('Subdivision', 'SUBSURF')
_m.levels = 2
ob_original_model_001.location = (0.0, 0.0, 0.0)
ob_original_model_001.scale = (10.0, 10.0, 10.0)
ob_original_model_001.lock_rotations_4d = False
ob_original_model_001.empty_display_type = 'ARROWS'
ob_original_model_001.lineart.crease_threshold = 0.0
_m = ob_original_model_001.modifiers.new('Mirror', 'MIRROR')
_m.use_clip = True
_m = ob_original_model_001.modifiers.new('Subdivision', 'SUBSURF')
_m.levels = 2

# ---- collection membership
col_collection.objects.link(ob_light)
col_collection.objects.link(ob_camera)
col_collection.objects.link(ob_original_model)
col_collection.objects.link(ob_pants)
col_collection.objects.link(ob_shoes)
col_collection.objects.link(ob_original_model_001)

# ---- scene / render settings (as saved in the file)
scene.camera = ob_camera
scene.frame_start = 1; scene.frame_end = 250; scene.frame_set(1)
scene.render.engine = 'BLENDER_EEVEE_NEXT'
scene.cycles.sampling_pattern = 'TABULATED_SOBOL'
scene.cycles.use_light_tree = False
scene.view_settings.view_transform = 'Filmic'
bpy.context.view_layer.update()
